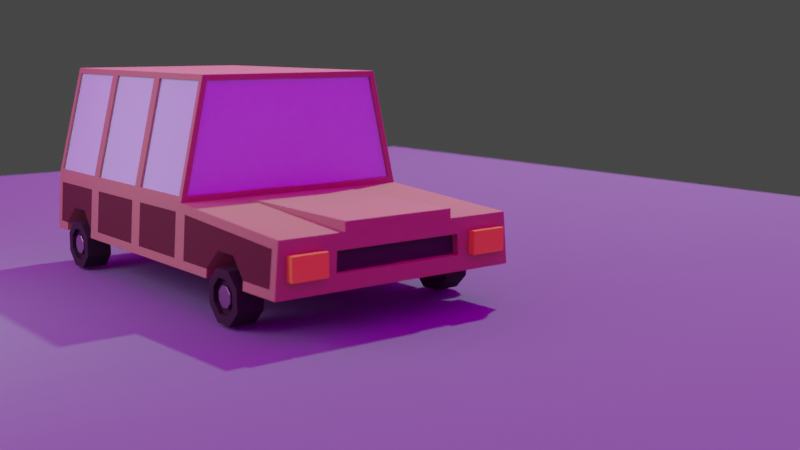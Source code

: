 # Source: car_stationwagon_chahin.blend  (saved by Blender 2.82.7; exported with 4.5.12 LTS)
import bpy
from mathutils import Matrix  # noqa: F401  (used for matrix-valued properties, if any)

bpy.ops.wm.read_factory_settings(use_empty=True)
scene = bpy.context.scene
scene.name = 'Scene'

# ---- collections
col_collection = bpy.data.collections.new('Collection'); scene.collection.children.link(col_collection)

# ---- images (referenced by path relative to the original .blend; pixels are not part of the script)
import os
ASSET_DIR = os.environ.get("B2B_ASSET_DIR", "")  # directory of the original .blend (textures are referenced by path, not embedded)
HERE = os.path.dirname(os.path.abspath(__file__))  # packed textures are extracted next to this script under _unpacked/

def load_image(name, relpath, width, height, colorspace="sRGB"):
    """Load a texture the original file referenced (path relative to the .blend, or extracted next to this script)."""
    p = next((c for c in (os.path.join(HERE, relpath), os.path.join(ASSET_DIR, relpath)) if relpath and os.path.exists(c)), "")
    if p:
        img = bpy.data.images.load(p, check_existing=True)
        img.name = name
    else:  # same state as the original file: an image datablock whose file is absent (Cycles renders it pink)
        img = bpy.data.images.new(name, width, height)
        img.source = "FILE"
        img.filepath = "//" + (relpath or name)
    img.colorspace_settings.name = colorspace
    return img
img_sunrise_exr = load_image('sunrise.exr', 'sunrise.exr', 1024, 1024, 'Linear Rec.709')

# ---- materials (node trees are filled in below, after node groups)
mat_material_003 = bpy.data.materials.new('Material.003')
mat_material_003.use_transparent_shadow = False
mat_material_003.diffuse_color = (0.4621, 0.7769, 0.7069, 1.0)
mat_material_002 = bpy.data.materials.new('Material.002')
mat_material_002.use_transparent_shadow = False
mat_material_004 = bpy.data.materials.new('Material.004')
mat_material_004.use_transparent_shadow = False
mat_yellow_lights = bpy.data.materials.new('yellow lights')
mat_yellow_lights.use_transparent_shadow = False
mat_material_005 = bpy.data.materials.new('Material.005')
mat_material_005.use_transparent_shadow = False
mat_material_001 = bpy.data.materials.new('Material.001')
mat_material_001.use_transparent_shadow = False
mat_material_001.diffuse_color = (0.7718, 0.4908, 0.2019, 1.0)
mat_material = bpy.data.materials.new('Material')
mat_material.use_transparent_shadow = False
mat_material_006 = bpy.data.materials.new('Material.006')
mat_material_006.use_transparent_shadow = False

# ---- node groups
ng_auto_smooth = bpy.data.node_groups.new('Auto Smooth', 'GeometryNodeTree')
_s = ng_auto_smooth.interface.new_socket(name='Geometry', in_out='OUTPUT', socket_type='NodeSocketGeometry')
_s = ng_auto_smooth.interface.new_socket(name='Geometry', in_out='INPUT', socket_type='NodeSocketGeometry')
_s = ng_auto_smooth.interface.new_socket(name='Angle', in_out='INPUT', socket_type='NodeSocketFloat')
_s.subtype = 'ANGLE'
_s.min_value = 0.0
_s.max_value = 3.142
ng_auto_smooth.is_modifier = True
_N = ng_auto_smooth.nodes; _L = ng_auto_smooth.links
n0 = _N.new('NodeGroupOutput'); n0.name = 'Group Output'; n0.location = (480, -100)
n1 = _N.new('NodeGroupInput'); n1.name = 'Group Input'; n1.location = (-420, -300)
n2 = _N.new('NodeGroupInput'); n2.name = 'Group Input.001'; n2.location = (-60, -100)
n3 = _N.new('GeometryNodeSetShadeSmooth'); n3.name = 'Set Shade Smooth'; n3.location = (120, -100)
n3.domain = 'EDGE'
n4 = _N.new('GeometryNodeSetShadeSmooth'); n4.name = 'Set Shade Smooth.001'; n4.location = (300, -100)
n5 = _N.new('GeometryNodeInputMeshEdgeAngle'); n5.name = 'Edge Angle'; n5.location = (-420, -220)
n6 = _N.new('GeometryNodeInputEdgeSmooth'); n6.name = 'Is Edge Smooth'; n6.location = (-60, -160)
n7 = _N.new('GeometryNodeInputShadeSmooth'); n7.name = 'Is Face Smooth'; n7.location = (-240, -340)
n8 = _N.new('FunctionNodeBooleanMath'); n8.name = 'Boolean Math'; n8.location = (-60, -220)
n9 = _N.new('FunctionNodeCompare'); n9.name = 'Compare'; n9.location = (-240, -180)
n9.operation = 'LESS_EQUAL'
_L.new(n5.outputs[0], n9.inputs[0])
_L.new(n4.outputs[0], n0.inputs[0])
_L.new(n1.outputs[1], n9.inputs[1])
_L.new(n9.outputs[0], n8.inputs[0])
_L.new(n7.outputs[0], n8.inputs[1])
_L.new(n2.outputs[0], n3.inputs[0])
_L.new(n6.outputs[0], n3.inputs[1])
_L.new(n3.outputs[0], n4.inputs[0])
_L.new(n8.outputs[0], n3.inputs[2])
n0.is_active_output = True

# ---- material node trees
mat_material_003.use_nodes = True; mat_material_003.node_tree.nodes.clear()
_N = mat_material_003.node_tree.nodes; _L = mat_material_003.node_tree.links
n0 = _N.new('ShaderNodeOutputMaterial'); n0.name = 'Material Output'; n0.location = (300, 300)
n1 = _N.new('ShaderNodeBsdfPrincipled'); n1.name = 'Principled BSDF'; n1.location = (10, 300)
n1.distribution = 'GGX'
n1.subsurface_method = 'BURLEY'
n1.inputs[0].default_value = (0.6481, 0.469, 0.2505, 1.0)
n1.inputs[1].default_value = 1.0
n1.inputs[2].default_value = 0.8617
n1.inputs[3].default_value = 1.45
n1.inputs[27].default_value = (0.0, 0.0, 0.0, 1.0)
n1.inputs[28].default_value = 1.0
_L.new(n1.outputs[0], n0.inputs[0])
n0.is_active_output = True
mat_material_002.use_nodes = True; mat_material_002.node_tree.nodes.clear()
_N = mat_material_002.node_tree.nodes; _L = mat_material_002.node_tree.links
n0 = _N.new('ShaderNodeOutputMaterial'); n0.name = 'Material Output'; n0.location = (300, 300)
n1 = _N.new('ShaderNodeBsdfPrincipled'); n1.name = 'Principled BSDF'; n1.location = (10, 300)
n1.distribution = 'GGX'
n1.subsurface_method = 'BURLEY'
n1.inputs[0].default_value = (0.4256, 0.7603, 0.8, 1.0)
n1.inputs[2].default_value = 0.4115
n1.inputs[3].default_value = 1.45
n1.inputs[27].default_value = (0.0, 0.0, 0.0, 1.0)
n1.inputs[28].default_value = 1.0
_L.new(n1.outputs[0], n0.inputs[0])
n0.is_active_output = True
mat_material_004.use_nodes = True; mat_material_004.node_tree.nodes.clear()
_N = mat_material_004.node_tree.nodes; _L = mat_material_004.node_tree.links
n0 = _N.new('ShaderNodeOutputMaterial'); n0.name = 'Material Output'; n0.location = (300, 300)
n1 = _N.new('ShaderNodeBsdfPrincipled'); n1.name = 'Principled BSDF'; n1.location = (10, 300)
n1.distribution = 'GGX'
n1.subsurface_method = 'BURLEY'
n1.inputs[0].default_value = (0.06597, 0.02279, 0.01253, 1.0)
n1.inputs[2].default_value = 0.8628
n1.inputs[3].default_value = 1.45
n1.inputs[27].default_value = (0.0, 0.0, 0.0, 1.0)
n1.inputs[28].default_value = 1.0
_L.new(n1.outputs[0], n0.inputs[0])
n0.is_active_output = True
mat_yellow_lights.use_nodes = True; mat_yellow_lights.node_tree.nodes.clear()
_N = mat_yellow_lights.node_tree.nodes; _L = mat_yellow_lights.node_tree.links
n0 = _N.new('ShaderNodeOutputMaterial'); n0.name = 'Material Output'; n0.location = (300, 300)
n1 = _N.new('ShaderNodeBsdfPrincipled'); n1.name = 'Principled BSDF'; n1.location = (10, 300)
n1.distribution = 'GGX'
n1.subsurface_method = 'BURLEY'
n1.inputs[0].default_value = (0.7991, 0.6336, 0.04618, 1.0)
n1.inputs[2].default_value = 0.8628
n1.inputs[3].default_value = 1.45
n1.inputs[27].default_value = (0.0, 0.0, 0.0, 1.0)
n1.inputs[28].default_value = 1.0
_L.new(n1.outputs[0], n0.inputs[0])
n0.is_active_output = True
mat_material_005.use_nodes = True; mat_material_005.node_tree.nodes.clear()
_N = mat_material_005.node_tree.nodes; _L = mat_material_005.node_tree.links
n0 = _N.new('ShaderNodeOutputMaterial'); n0.name = 'Material Output'; n0.location = (300, 300)
n1 = _N.new('ShaderNodeBsdfPrincipled'); n1.name = 'Principled BSDF'; n1.location = (10, 300)
n1.distribution = 'GGX'
n1.subsurface_method = 'BURLEY'
n1.inputs[0].default_value = (0.01987, 0.01987, 0.01987, 1.0)
n1.inputs[2].default_value = 0.7655
n1.inputs[3].default_value = 1.45
n1.inputs[27].default_value = (0.0, 0.0, 0.0, 1.0)
n1.inputs[28].default_value = 1.0
_L.new(n1.outputs[0], n0.inputs[0])
n0.is_active_output = True
mat_material_001.use_nodes = True; mat_material_001.node_tree.nodes.clear()
_N = mat_material_001.node_tree.nodes; _L = mat_material_001.node_tree.links
n0 = _N.new('ShaderNodeOutputMaterial'); n0.name = 'Material Output'; n0.location = (300, 300)
n1 = _N.new('ShaderNodeBsdfPrincipled'); n1.name = 'Principled BSDF'; n1.location = (10, 300)
n1.distribution = 'GGX'
n1.subsurface_method = 'BURLEY'
n1.inputs[0].default_value = (0.3314, 0.3314, 0.3314, 1.0)
n1.inputs[1].default_value = 1.0
n1.inputs[2].default_value = 0.3697
n1.inputs[3].default_value = 1.45
n1.inputs[27].default_value = (0.0, 0.0, 0.0, 1.0)
n1.inputs[28].default_value = 1.0
_L.new(n1.outputs[0], n0.inputs[0])
n0.is_active_output = True
mat_material.use_nodes = True; mat_material.node_tree.nodes.clear()
_N = mat_material.node_tree.nodes; _L = mat_material.node_tree.links
n0 = _N.new('ShaderNodeOutputMaterial'); n0.name = 'Material Output'; n0.location = (300, 300)
n1 = _N.new('ShaderNodeBsdfPrincipled'); n1.name = 'Principled BSDF'; n1.location = (10, 300)
n1.distribution = 'GGX'
n1.subsurface_method = 'BURLEY'
n1.inputs[0].default_value = (0.01491, 0.01491, 0.01491, 1.0)
n1.inputs[2].default_value = 0.8186
n1.inputs[3].default_value = 1.45
n1.inputs[27].default_value = (0.0, 0.0, 0.0, 1.0)
n1.inputs[28].default_value = 1.0
_L.new(n1.outputs[0], n0.inputs[0])
n0.is_active_output = True
mat_material_006.use_nodes = True; mat_material_006.node_tree.nodes.clear()
_N = mat_material_006.node_tree.nodes; _L = mat_material_006.node_tree.links
n0 = _N.new('ShaderNodeOutputMaterial'); n0.name = 'Material Output'; n0.location = (300, 300)
n1 = _N.new('ShaderNodeBsdfPrincipled'); n1.name = 'Principled BSDF'; n1.location = (10, 300)
n1.distribution = 'GGX'
n1.subsurface_method = 'BURLEY'
n1.inputs[0].default_value = (0.1559, 0.2004, 0.275, 1.0)
n1.inputs[2].default_value = 0.9159
n1.inputs[3].default_value = 1.45
n1.inputs[27].default_value = (0.0, 0.0, 0.0, 1.0)
n1.inputs[28].default_value = 1.0
_L.new(n1.outputs[0], n0.inputs[0])
n0.is_active_output = True

# ---- world
world_world = bpy.data.worlds.new('World'); scene.world = world_world
world_world.use_nodes = True; world_world.node_tree.nodes.clear()
_N = world_world.node_tree.nodes; _L = world_world.node_tree.links
n0 = _N.new('ShaderNodeMapping'); n0.name = 'Mapping'; n0.location = (-490, 390)
n0.width = 240
n1 = _N.new('ShaderNodeBackground'); n1.name = 'Background'; n1.location = (82, 414)
n2 = _N.new('ShaderNodeMixShader'); n2.name = 'Mix Shader'; n2.location = (305, 388)
n2.hide = True
n3 = _N.new('ShaderNodeOutputWorld'); n3.name = 'World Output'; n3.location = (517, 380)
n3.hide = True
n4 = _N.new('ShaderNodeTexCoord'); n4.name = 'Texture Coordinate'; n4.location = (-668, 281)
n4.hide = True
n5 = _N.new('ShaderNodeLightPath'); n5.name = 'Light Path'; n5.location = (84, 524)
n5.hide = True
n6 = _N.new('ShaderNodeBackground'); n6.name = 'Background.001'; n6.location = (81, 231)
n6.inputs[0].default_value = (0.05088, 0.05088, 0.05088, 1.0)
n7 = _N.new('ShaderNodeTexEnvironment'); n7.name = 'Environment Texture'; n7.location = (-212, 364)
n7.image = img_sunrise_exr
_L.new(n7.outputs[0], n1.inputs[0])
_L.new(n0.outputs[0], n7.inputs[0])
_L.new(n4.outputs[0], n0.inputs[0])
_L.new(n2.outputs[0], n3.inputs[0])
_L.new(n6.outputs[0], n2.inputs[2])
_L.new(n1.outputs[0], n2.inputs[1])
_L.new(n5.outputs[0], n2.inputs[0])
n3.is_active_output = True
world_world.color = (0.05088, 0.05088, 0.05088)
world_world.use_sun_shadow = False
world_world.sun_shadow_jitter_overblur = 0.0

# ---- cameras
cam_camera = bpy.data.cameras.new('Camera')
cam_camera.clip_end = 100.0
cam_camera.ortho_scale = 7.314
cam_camera.dof.use_dof = True

# ---- lights
light_area = bpy.data.lights.new('Area', 'AREA')
light_area.transmission_factor = 0.0
light_area.energy = 7.854
light_area.shadow_soft_size = 1.0
light_area.shadow_maximum_resolution = 0.006
light_area.use_absolute_resolution = True
light_area.size = 1.0
light_area.size_y = 1.0
light_light = bpy.data.lights.new('Light', 'POINT')
light_light.transmission_factor = 0.0
light_light.energy = 1000.0
light_light.shadow_soft_size = 0.1
light_light.shadow_maximum_resolution = 0.006
light_light.use_absolute_resolution = True

# ---- meshes
me_cube = bpy.data.meshes.new('Cube')
me_cube.from_pydata([(0.3042, 0.4214, -0.2288), (0.3042, 0.2264, -0.2288), (0.3042, 0.2835, -0.1717), (0.3042, 0.3643, -0.1717), (-0.3042, 0.4214, -0.2288), (-0.3042, 0.2264, -0.2288), (-0.3042, 0.2835, -0.1717), (-0.3042, 0.3643, -0.1717), (0.3042, -0.5593, -0.2288), (0.3042, -0.7543, -0.2288), (0.3042, -0.6972, -0.1717), (0.3042, -0.6164, -0.1717), (-0.3042, -0.5593, -0.2288), (-0.3042, -0.7543, -0.2288), (-0.3042, -0.6972, -0.1717), (-0.3042, -0.6164, -0.1717), (-0.2991, -0.3962, 0.2893), (0.2991, -0.3962, 0.2893), (-0.3933, -0.3962, -0.2552), (0.3933, -0.3962, -0.2552), (0.3933, 0.5, -0.2552), (-0.3933, 0.5, -0.2552), (0.2991, 0.4791, 0.2893), (-0.2991, 0.4791, 0.2893), (-0.3799, -0.3962, -0.06859), (0.3799, -0.3962, -0.06859), (0.3799, 0.5, -0.06859), (-0.3799, 0.5, -0.06859), (0.3933, -0.9129, -0.2552), (-0.3933, -0.9129, -0.2552), (-0.3799, -0.9129, -0.101), (0.3799, -0.9129, -0.101), (0.1784, -0.3962, -0.06859), (-0.1784, -0.3962, -0.06859), (0.1784, -0.9129, -0.101), (-0.1784, -0.9129, -0.101), (0.1784, -0.9129, -0.07293), (-0.1784, -0.9129, -0.07293), (-0.3799, -0.3962, -0.06859), (0.3799, -0.3962, -0.06859), (-0.1784, -0.3962, -0.06859), (0.1784, -0.3962, -0.06859), (0.3933, -0.1084, -0.2552), (-0.2991, -0.1151, 0.2893), (-0.3933, -0.1084, -0.2552), (0.2991, -0.1151, 0.2893), (0.3799, -0.1084, -0.06859), (-0.3799, -0.1084, -0.06859), (0.2991, 0.183, 0.2893), (0.3799, 0.1969, -0.06859), (-0.3799, 0.1969, -0.06859), (0.3933, 0.1969, -0.2552), (-0.2991, 0.183, 0.2893), (-0.3933, 0.1969, -0.2552), (-0.3759, -0.1265, -0.05127), (-0.3759, -0.3784, -0.05127), (-0.303, -0.3784, 0.2719), (-0.303, -0.1325, 0.2719), (-0.3576, -0.3962, -0.05084), (-0.1784, -0.3962, -0.05084), (0.1784, -0.3962, -0.05084), (0.3576, -0.3962, -0.05084), (0.2849, -0.3962, 0.2715), (-0.2849, -0.3962, 0.2715), (-0.3577, 0.499, -0.05087), (-0.2849, 0.4801, 0.2715), (0.2849, 0.4801, 0.2715), (0.3577, 0.499, -0.05087), (0.303, -0.1325, 0.2719), (0.303, -0.3784, 0.2719), (0.3759, -0.3784, -0.05127), (0.3759, -0.1265, -0.05127), (0.303, 0.1659, 0.2719), (0.303, -0.09702, 0.2719), (0.3759, -0.09094, -0.05127), (0.3759, 0.1785, -0.05127), (-0.3759, 0.1785, -0.05127), (-0.3759, -0.09094, -0.05127), (-0.303, -0.09702, 0.2719), (-0.303, 0.1659, 0.2719), (-0.3759, 0.4812, -0.05127), (-0.3759, 0.214, -0.05127), (-0.303, 0.2015, 0.2719), (-0.303, 0.4623, 0.2719), (0.303, 0.4623, 0.2719), (0.303, 0.2015, 0.2719), (0.3759, 0.214, -0.05127), (0.3759, 0.4812, -0.05127), (-0.1784, -0.3872, -0.05084), (-0.3576, -0.3872, -0.05084), (0.3576, -0.3872, -0.05084), (0.1784, -0.3872, -0.05084), (-0.3672, -0.3784, -0.05324), (-0.3672, -0.1265, -0.05324), (-0.2943, -0.1325, 0.27), (-0.2943, -0.3784, 0.27), (-0.2849, -0.3872, 0.2715), (0.2849, -0.3872, 0.2715), (-0.3577, 0.49, -0.05139), (-0.2849, 0.4712, 0.271), (0.3577, 0.49, -0.05139), (0.2849, 0.4712, 0.271), (0.2943, -0.3784, 0.27), (0.2943, -0.1325, 0.27), (0.3672, -0.1265, -0.05324), (0.3672, -0.3784, -0.05324), (0.2943, -0.09702, 0.27), (0.2943, 0.1659, 0.27), (0.3672, 0.1785, -0.05324), (0.3672, -0.09094, -0.05324), (-0.3672, -0.09094, -0.05324), (-0.3672, 0.1785, -0.05324), (-0.2943, 0.1659, 0.27), (-0.2943, -0.09702, 0.27), (-0.3672, 0.214, -0.05324), (-0.3672, 0.4812, -0.05324), (-0.2943, 0.4623, 0.27), (-0.2943, 0.2015, 0.27), (0.2943, 0.2015, 0.27), (0.2943, 0.4623, 0.27), (0.3672, 0.4812, -0.05324), (0.3672, 0.214, -0.05324), (0.3818, -0.1352, -0.09535), (0.3818, -0.3694, -0.09535), (0.3914, -0.3694, -0.2285), (0.3914, -0.1352, -0.2285), (-0.3645, 0.5, -0.2284), (-0.3549, 0.5, -0.09542), (0.3549, 0.5, -0.09542), (0.3645, 0.5, -0.2284), (-0.3914, -0.1352, -0.2285), (-0.3914, -0.3694, -0.2285), (-0.3818, -0.3694, -0.09535), (-0.3818, -0.1352, -0.09535), (-0.382, -0.423, -0.09707), (-0.3911, -0.423, -0.2285), (-0.3913, -0.8861, -0.2285), (-0.3819, -0.8861, -0.1261), (0.3911, -0.423, -0.2285), (0.382, -0.423, -0.09707), (0.3819, -0.8861, -0.1261), (0.3913, -0.8861, -0.2285), (-0.3914, 0.1701, -0.2285), (-0.3914, -0.08154, -0.2285), (-0.3818, -0.08154, -0.09535), (-0.3818, 0.1701, -0.09535), (0.3818, 0.1701, -0.09535), (0.3818, -0.08154, -0.09535), (0.3914, -0.08154, -0.2285), (0.3914, 0.1701, -0.2285), (0.3818, 0.4732, -0.09535), (0.3818, 0.2237, -0.09535), (0.3914, 0.2237, -0.2285), (0.3914, 0.4732, -0.2285), (-0.3914, 0.4732, -0.2285), (-0.3914, 0.2237, -0.2285), (-0.3818, 0.2237, -0.09535), (-0.3818, 0.4732, -0.09535), (-0.207, -0.9129, -0.2083), (0.207, -0.9129, -0.2083), (0.2038, -0.9129, -0.1479), (0.108, -0.9129, -0.1479), (-0.108, -0.9129, -0.1479), (-0.2038, -0.9129, -0.1479), (0.207, -0.8915, -0.2083), (-0.207, -0.8915, -0.2083), (-0.2038, -0.8915, -0.1479), (0.2038, -0.8915, -0.1479), (0.108, -0.8915, -0.1479), (-0.108, -0.8915, -0.1479), (-0.2448, -0.9129, -0.2098), (-0.3574, -0.9129, -0.2098), (-0.2448, -0.9129, -0.1413), (-0.3574, -0.9129, -0.1413), (-0.2448, -0.9361, -0.2098), (-0.3574, -0.9361, -0.2098), (-0.2448, -0.9361, -0.1413), (-0.3574, -0.9361, -0.1413), (0.3933, -0.5593, -0.2552), (0.3912, -0.5593, -0.2288), (0.3912, -0.5596, -0.2285), (0.3863, -0.6164, -0.1717), (0.386, -0.6972, -0.1717), (0.3042, -0.5593, -0.2552), (0.3042, -0.7543, -0.2552), (0.3913, -0.7543, -0.2288), (0.3912, -0.754, -0.2285), (0.3933, -0.7543, -0.2552), (-0.3042, -0.7543, -0.2552), (-0.3913, -0.7543, -0.2288), (-0.386, -0.6972, -0.1717), (-0.3042, -0.5593, -0.2552), (-0.3933, -0.5593, -0.2552), (-0.3912, -0.5593, -0.2288), (-0.3912, -0.5596, -0.2285), (-0.3863, -0.6164, -0.1717), (-0.3912, -0.754, -0.2285), (-0.3933, -0.7543, -0.2552), (0.3933, 0.4214, -0.2552), (0.3914, 0.4214, -0.2288), (0.3914, 0.4211, -0.2285), (0.3873, 0.3643, -0.1717), (0.3873, 0.2835, -0.1717), (0.3914, 0.2264, -0.2288), (0.3914, 0.2267, -0.2285), (0.3042, 0.2264, -0.2552), (0.3933, 0.2264, -0.2552), (0.3042, 0.4214, -0.2552), (-0.3042, 0.2264, -0.2552), (-0.3873, 0.2835, -0.1717), (-0.3933, 0.4214, -0.2552), (-0.3914, 0.4214, -0.2288), (-0.3042, 0.4214, -0.2552), (-0.3873, 0.3643, -0.1717), (-0.3914, 0.4211, -0.2285), (-0.3914, 0.2264, -0.2288), (-0.3914, 0.2267, -0.2285), (-0.3933, 0.2264, -0.2552), (0.3162, -0.5815, -0.2583), (0.3977, -0.6067, -0.2688), (0.3162, -0.5815, -0.3207), (0.3977, -0.6067, -0.3103), (0.3162, -0.6256, -0.3648), (0.3977, -0.6361, -0.3396), (0.3162, -0.688, -0.3648), (0.3977, -0.6776, -0.3396), (0.3162, -0.7321, -0.3207), (0.3977, -0.7069, -0.3103), (0.3162, -0.7321, -0.2583), (0.3977, -0.7069, -0.2688), (0.3162, -0.688, -0.2142), (0.3977, -0.6776, -0.2394), (0.3162, -0.6256, -0.2142), (0.3977, -0.6361, -0.2394), (0.3977, -0.5815, -0.3207), (0.3977, -0.5815, -0.2583), (0.3977, -0.6256, -0.3648), (0.3977, -0.688, -0.3648), (0.3977, -0.7321, -0.3207), (0.3977, -0.7321, -0.2583), (0.3977, -0.688, -0.2142), (0.3977, -0.6256, -0.2142), (0.3831, -0.6267, -0.302), (0.3831, -0.6267, -0.2771), (0.3831, -0.6444, -0.3196), (0.3831, -0.6693, -0.3196), (0.3831, -0.6869, -0.302), (0.3831, -0.6869, -0.2771), (0.3831, -0.6693, -0.2594), (0.3831, -0.6444, -0.2594), (0.3831, -0.6067, -0.3103), (0.3831, -0.6067, -0.2688), (0.3831, -0.6361, -0.3396), (0.3831, -0.6776, -0.3396), (0.3831, -0.7069, -0.3103), (0.3831, -0.7069, -0.2688), (0.3831, -0.6776, -0.2394), (0.3831, -0.6361, -0.2394), (0.3931, -0.6267, -0.302), (0.3931, -0.6267, -0.2771), (0.3931, -0.6444, -0.3196), (0.3931, -0.6693, -0.3196), (0.3931, -0.6869, -0.302), (0.3931, -0.6869, -0.2771), (0.3931, -0.6693, -0.2594), (0.3931, -0.6444, -0.2594), (-0.3162, -0.5815, -0.2583), (-0.3977, -0.6067, -0.2688), (-0.3162, -0.5815, -0.3207), (-0.3977, -0.6067, -0.3103), (-0.3162, -0.6256, -0.3648), (-0.3977, -0.6361, -0.3396), (-0.3162, -0.688, -0.3648), (-0.3977, -0.6776, -0.3396), (-0.3162, -0.7321, -0.3207), (-0.3977, -0.7069, -0.3103), (-0.3162, -0.7321, -0.2583), (-0.3977, -0.7069, -0.2688), (-0.3162, -0.688, -0.2142), (-0.3977, -0.6776, -0.2394), (-0.3162, -0.6256, -0.2142), (-0.3977, -0.6361, -0.2394), (-0.3977, -0.5815, -0.3207), (-0.3977, -0.5815, -0.2583), (-0.3977, -0.6256, -0.3648), (-0.3977, -0.688, -0.3648), (-0.3977, -0.7321, -0.3207), (-0.3977, -0.7321, -0.2583), (-0.3977, -0.688, -0.2142), (-0.3977, -0.6256, -0.2142), (-0.3831, -0.6267, -0.302), (-0.3831, -0.6267, -0.2771), (-0.3831, -0.6444, -0.3196), (-0.3831, -0.6693, -0.3196), (-0.3831, -0.6869, -0.302), (-0.3831, -0.6869, -0.2771), (-0.3831, -0.6693, -0.2594), (-0.3831, -0.6444, -0.2594), (-0.3831, -0.6067, -0.3103), (-0.3831, -0.6067, -0.2688), (-0.3831, -0.6361, -0.3396), (-0.3831, -0.6776, -0.3396), (-0.3831, -0.7069, -0.3103), (-0.3831, -0.7069, -0.2688), (-0.3831, -0.6776, -0.2394), (-0.3831, -0.6361, -0.2394), (-0.3931, -0.6267, -0.302), (-0.3931, -0.6267, -0.2771), (-0.3931, -0.6444, -0.3196), (-0.3931, -0.6693, -0.3196), (-0.3931, -0.6869, -0.302), (-0.3931, -0.6869, -0.2771), (-0.3931, -0.6693, -0.2594), (-0.3931, -0.6444, -0.2594), (0.3162, 0.3969, -0.2583), (0.3977, 0.3717, -0.2688), (0.3162, 0.3969, -0.3207), (0.3977, 0.3717, -0.3103), (0.3162, 0.3528, -0.3648), (0.3977, 0.3424, -0.3396), (0.3162, 0.2905, -0.3648), (0.3977, 0.3009, -0.3396), (0.3162, 0.2464, -0.3207), (0.3977, 0.2716, -0.3103), (0.3162, 0.2464, -0.2583), (0.3977, 0.2716, -0.2688), (0.3162, 0.2905, -0.2142), (0.3977, 0.3009, -0.2394), (0.3162, 0.3528, -0.2142), (0.3977, 0.3424, -0.2394), (0.3977, 0.3969, -0.3207), (0.3977, 0.3969, -0.2583), (0.3977, 0.3528, -0.3648), (0.3977, 0.2905, -0.3648), (0.3977, 0.2464, -0.3207), (0.3977, 0.2464, -0.2583), (0.3977, 0.2905, -0.2142), (0.3977, 0.3528, -0.2142), (0.3831, 0.3517, -0.302), (0.3831, 0.3517, -0.2771), (0.3831, 0.3341, -0.3196), (0.3831, 0.3092, -0.3196), (0.3831, 0.2916, -0.302), (0.3831, 0.2916, -0.2771), (0.3831, 0.3092, -0.2594), (0.3831, 0.3341, -0.2594), (0.3831, 0.3717, -0.3103), (0.3831, 0.3717, -0.2688), (0.3831, 0.3424, -0.3396), (0.3831, 0.3009, -0.3396), (0.3831, 0.2716, -0.3103), (0.3831, 0.2716, -0.2688), (0.3831, 0.3009, -0.2394), (0.3831, 0.3424, -0.2394), (0.3931, 0.3517, -0.302), (0.3931, 0.3517, -0.2771), (0.3931, 0.3341, -0.3196), (0.3931, 0.3092, -0.3196), (0.3931, 0.2916, -0.302), (0.3931, 0.2916, -0.2771), (0.3931, 0.3092, -0.2594), (0.3931, 0.3341, -0.2594), (-0.3162, 0.3969, -0.2583), (-0.3977, 0.3717, -0.2688), (-0.3162, 0.3969, -0.3207), (-0.3977, 0.3717, -0.3103), (-0.3162, 0.3528, -0.3648), (-0.3977, 0.3424, -0.3396), (-0.3162, 0.2905, -0.3648), (-0.3977, 0.3009, -0.3396), (-0.3162, 0.2464, -0.3207), (-0.3977, 0.2716, -0.3103), (-0.3162, 0.2464, -0.2583), (-0.3977, 0.2716, -0.2688), (-0.3162, 0.2905, -0.2142), (-0.3977, 0.3009, -0.2394), (-0.3162, 0.3528, -0.2142), (-0.3977, 0.3424, -0.2394), (-0.3977, 0.3969, -0.3207), (-0.3977, 0.3969, -0.2583), (-0.3977, 0.3528, -0.3648), (-0.3977, 0.2905, -0.3648), (-0.3977, 0.2464, -0.3207), (-0.3977, 0.2464, -0.2583), (-0.3977, 0.2905, -0.2142), (-0.3977, 0.3528, -0.2142), (-0.3831, 0.3517, -0.302), (-0.3831, 0.3517, -0.2771), (-0.3831, 0.3341, -0.3196), (-0.3831, 0.3092, -0.3196), (-0.3831, 0.2916, -0.302), (-0.3831, 0.2916, -0.2771), (-0.3831, 0.3092, -0.2594), (-0.3831, 0.3341, -0.2594), (-0.3831, 0.3717, -0.3103), (-0.3831, 0.3717, -0.2688), (-0.3831, 0.3424, -0.3396), (-0.3831, 0.3009, -0.3396), (-0.3831, 0.2716, -0.3103), (-0.3831, 0.2716, -0.2688), (-0.3831, 0.3009, -0.2394), (-0.3831, 0.3424, -0.2394), (-0.3931, 0.3517, -0.302), (-0.3931, 0.3517, -0.2771), (-0.3931, 0.3341, -0.3196), (-0.3931, 0.3092, -0.3196), (-0.3931, 0.2916, -0.302), (-0.3931, 0.2916, -0.2771), (-0.3931, 0.3092, -0.2594), (-0.3931, 0.3341, -0.2594)], [], [(0, 207, 198, 199), (1, 2, 202, 204, 203), (2, 3, 201, 202), (3, 0, 199, 200, 201), (0, 3, 2, 1, 205, 207), (4, 211, 210, 212), (5, 215, 216, 209, 6), (6, 209, 213, 7), (7, 213, 214, 211, 4), (4, 212, 208, 5, 6, 7), (8, 183, 178, 179), (9, 10, 182, 186, 185), (10, 11, 181, 182), (11, 8, 179, 180, 181), (8, 11, 10, 9, 184, 183), (12, 193, 192, 191), (13, 189, 196, 190, 14), (14, 190, 195, 15), (15, 195, 194, 193, 12), (12, 191, 188, 13, 14, 15), (42, 19, 18, 44), (43, 16, 17, 45), (55, 56, 95, 92), (82, 83, 116, 117), (122, 123, 124, 125), (59, 60, 91, 88), (126, 127, 128, 129), (68, 69, 102, 103), (33, 24, 30, 35), (130, 131, 132, 133), (162, 163, 166, 169), (134, 135, 194, 195, 190, 196, 136, 137), (18, 19, 178, 183, 184, 187, 28, 29, 197, 188, 191, 192), (138, 139, 140, 141, 186, 182, 181, 180), (25, 32, 34, 31), (35, 34, 36, 37), (33, 37, 36, 32), (33, 35, 37), (32, 36, 34), (142, 143, 144, 145), (57, 54, 93, 94), (146, 147, 148, 149), (81, 82, 117, 114), (52, 43, 45, 48), (51, 42, 44, 53), (20, 198, 207, 205, 206, 51, 53, 217, 208, 212, 210, 21), (23, 52, 48, 22), (60, 61, 90, 91), (150, 151, 152, 204, 202, 201, 200, 153), (54, 55, 92, 93), (154, 214, 213, 209, 216, 155, 156, 157), (47, 38, 55, 54), (38, 16, 56, 55), (16, 43, 57, 56), (43, 47, 54, 57), (38, 40, 59, 58), (40, 41, 60, 59), (41, 39, 61, 60), (39, 17, 62, 61), (17, 16, 63, 62), (16, 38, 58, 63), (27, 23, 65, 64), (23, 22, 66, 65), (22, 26, 67, 66), (26, 27, 64, 67), (45, 17, 69, 68), (17, 39, 70, 69), (39, 46, 71, 70), (46, 45, 68, 71), (48, 45, 73, 72), (45, 46, 74, 73), (46, 49, 75, 74), (49, 48, 72, 75), (50, 47, 77, 76), (47, 43, 78, 77), (43, 52, 79, 78), (52, 50, 76, 79), (27, 50, 81, 80), (50, 52, 82, 81), (52, 23, 83, 82), (23, 27, 80, 83), (22, 48, 85, 84), (48, 49, 86, 85), (49, 26, 87, 86), (26, 22, 84, 87), (93, 92, 95, 94), (89, 88, 91, 90, 97, 96), (98, 99, 101, 100), (103, 102, 105, 104), (107, 106, 109, 108), (111, 110, 113, 112), (115, 114, 117, 116), (119, 118, 121, 120), (71, 68, 103, 104), (56, 57, 94, 95), (69, 70, 105, 102), (58, 59, 88, 89), (76, 77, 110, 111), (70, 71, 104, 105), (79, 76, 111, 112), (77, 78, 113, 110), (84, 85, 118, 119), (64, 65, 99, 98), (78, 79, 112, 113), (87, 84, 119, 120), (67, 64, 98, 100), (63, 58, 89, 96), (85, 86, 121, 118), (65, 66, 101, 99), (61, 62, 97, 90), (72, 73, 106, 107), (86, 87, 120, 121), (66, 67, 100, 101), (62, 63, 96, 97), (75, 72, 107, 108), (73, 74, 109, 106), (80, 81, 114, 115), (74, 75, 108, 109), (83, 80, 115, 116), (46, 39, 123, 122), (39, 19, 124, 123), (19, 42, 125, 124), (42, 46, 122, 125), (21, 27, 127, 126), (27, 26, 128, 127), (26, 20, 129, 128), (20, 21, 126, 129), (44, 18, 131, 130), (18, 38, 132, 131), (38, 47, 133, 132), (47, 44, 130, 133), (24, 18, 135, 134), (18, 192, 193, 194, 135), (29, 30, 137, 136), (30, 24, 134, 137), (19, 25, 139, 138), (25, 31, 140, 139), (31, 28, 141, 140), (28, 187, 185, 186, 141), (53, 44, 143, 142), (44, 47, 144, 143), (47, 50, 145, 144), (50, 53, 142, 145), (49, 46, 147, 146), (46, 42, 148, 147), (42, 51, 149, 148), (51, 49, 146, 149), (26, 49, 151, 150), (49, 51, 152, 151), (51, 206, 203, 204, 152), (20, 26, 150, 153), (21, 210, 211, 214, 154), (53, 50, 156, 155), (50, 27, 157, 156), (27, 21, 154, 157), (29, 28, 159, 158), (28, 31, 160, 159), (31, 34, 161, 160), (34, 35, 162, 161), (35, 30, 163, 162), (30, 29, 158, 163), (165, 164, 167, 168, 169, 166), (160, 161, 168, 167), (163, 158, 165, 166), (161, 162, 169, 168), (159, 160, 167, 164), (158, 159, 164, 165), (171, 173, 172, 170), (175, 174, 176, 177), (170, 172, 176, 174), (172, 173, 177, 176), (173, 171, 175, 177), (171, 170, 174, 175), (180, 179, 178, 19, 138), (189, 13, 188, 197), (196, 189, 197, 29, 136), (184, 9, 185, 187), (216, 215, 217, 53, 155), (200, 199, 198, 20, 153), (215, 5, 208, 217), (205, 1, 203, 206), (218, 235, 234, 220), (220, 234, 236, 222), (222, 236, 237, 224), (224, 237, 238, 226), (226, 238, 239, 228), (228, 239, 240, 230), (229, 227, 254, 255), (230, 240, 241, 232), (232, 241, 235, 218), (218, 220, 222, 224, 226, 228, 230, 232), (219, 221, 234, 235), (221, 223, 236, 234), (223, 225, 237, 236), (225, 227, 238, 237), (227, 229, 239, 238), (229, 231, 240, 239), (231, 233, 241, 240), (233, 219, 235, 241), (249, 248, 264, 265), (225, 223, 252, 253), (221, 219, 251, 250), (219, 233, 257, 251), (231, 229, 255, 256), (227, 225, 253, 254), (223, 221, 250, 252), (233, 231, 256, 257), (243, 242, 250, 251), (242, 244, 252, 250), (244, 245, 253, 252), (245, 246, 254, 253), (246, 247, 255, 254), (247, 248, 256, 255), (248, 249, 257, 256), (249, 243, 251, 257), (258, 259, 265, 264, 263, 262, 261, 260), (247, 246, 262, 263), (245, 244, 260, 261), (242, 243, 259, 258), (243, 249, 265, 259), (248, 247, 263, 264), (246, 245, 261, 262), (244, 242, 258, 260), (266, 268, 282, 283), (268, 270, 284, 282), (270, 272, 285, 284), (272, 274, 286, 285), (274, 276, 287, 286), (276, 278, 288, 287), (277, 303, 302, 275), (278, 280, 289, 288), (280, 266, 283, 289), (266, 280, 278, 276, 274, 272, 270, 268), (267, 283, 282, 269), (269, 282, 284, 271), (271, 284, 285, 273), (273, 285, 286, 275), (275, 286, 287, 277), (277, 287, 288, 279), (279, 288, 289, 281), (281, 289, 283, 267), (297, 313, 312, 296), (273, 301, 300, 271), (269, 298, 299, 267), (267, 299, 305, 281), (279, 304, 303, 277), (275, 302, 301, 273), (271, 300, 298, 269), (281, 305, 304, 279), (291, 299, 298, 290), (290, 298, 300, 292), (292, 300, 301, 293), (293, 301, 302, 294), (294, 302, 303, 295), (295, 303, 304, 296), (296, 304, 305, 297), (297, 305, 299, 291), (306, 308, 309, 310, 311, 312, 313, 307), (295, 311, 310, 294), (293, 309, 308, 292), (290, 306, 307, 291), (291, 307, 313, 297), (296, 312, 311, 295), (294, 310, 309, 293), (292, 308, 306, 290), (314, 331, 330, 316), (316, 330, 332, 318), (318, 332, 333, 320), (320, 333, 334, 322), (322, 334, 335, 324), (324, 335, 336, 326), (325, 323, 350, 351), (326, 336, 337, 328), (328, 337, 331, 314), (314, 316, 318, 320, 322, 324, 326, 328), (315, 317, 330, 331), (317, 319, 332, 330), (319, 321, 333, 332), (321, 323, 334, 333), (323, 325, 335, 334), (325, 327, 336, 335), (327, 329, 337, 336), (329, 315, 331, 337), (345, 344, 360, 361), (321, 319, 348, 349), (317, 315, 347, 346), (315, 329, 353, 347), (327, 325, 351, 352), (323, 321, 349, 350), (319, 317, 346, 348), (329, 327, 352, 353), (339, 338, 346, 347), (338, 340, 348, 346), (340, 341, 349, 348), (341, 342, 350, 349), (342, 343, 351, 350), (343, 344, 352, 351), (344, 345, 353, 352), (345, 339, 347, 353), (354, 355, 361, 360, 359, 358, 357, 356), (343, 342, 358, 359), (341, 340, 356, 357), (338, 339, 355, 354), (339, 345, 361, 355), (344, 343, 359, 360), (342, 341, 357, 358), (340, 338, 354, 356), (362, 364, 378, 379), (364, 366, 380, 378), (366, 368, 381, 380), (368, 370, 382, 381), (370, 372, 383, 382), (372, 374, 384, 383), (373, 399, 398, 371), (374, 376, 385, 384), (376, 362, 379, 385), (362, 376, 374, 372, 370, 368, 366, 364), (363, 379, 378, 365), (365, 378, 380, 367), (367, 380, 381, 369), (369, 381, 382, 371), (371, 382, 383, 373), (373, 383, 384, 375), (375, 384, 385, 377), (377, 385, 379, 363), (393, 409, 408, 392), (369, 397, 396, 367), (365, 394, 395, 363), (363, 395, 401, 377), (375, 400, 399, 373), (371, 398, 397, 369), (367, 396, 394, 365), (377, 401, 400, 375), (387, 395, 394, 386), (386, 394, 396, 388), (388, 396, 397, 389), (389, 397, 398, 390), (390, 398, 399, 391), (391, 399, 400, 392), (392, 400, 401, 393), (393, 401, 395, 387), (402, 404, 405, 406, 407, 408, 409, 403), (391, 407, 406, 390), (389, 405, 404, 388), (386, 402, 403, 387), (387, 403, 409, 393), (392, 408, 407, 391), (390, 406, 405, 389), (388, 404, 402, 386)])
me_cube.polygons.foreach_set('use_smooth', [1, 1, 1, 1, 1, 1, 1, 1, 1, 1, 1, 1, 1, 1, 1, 1, 1, 1, 1, 1, 1, 1, 1, 1, 1, 1, 1, 1, 1, 1, 1, 1, 1, 1, 1, 1, 1, 1, 1, 1, 1, 1, 1, 1, 1, 1, 1, 1, 1, 1, 1, 1, 1, 1, 1, 1, 1, 1, 1, 1, 1, 1, 1, 1, 1, 1, 1, 1, 1, 1, 1, 1, 1, 1, 1, 1, 1, 1, 1, 1, 1, 1, 1, 1, 1, 1, 1, 1, 1, 1, 1, 1, 1, 1, 1, 1, 1, 1, 1, 1, 1, 1, 1, 1, 1, 1, 1, 1, 1, 1, 1, 1, 1, 1, 1, 1, 1, 1, 1, 1, 1, 1, 1, 1, 1, 1, 1, 1, 1, 1, 1, 1, 1, 1, 1, 1, 1, 1, 1, 1, 1, 1, 1, 1, 1, 1, 1, 1, 1, 1, 1, 1, 1, 1, 1, 1, 1, 1, 1, 1, 1, 1, 1, 1, 1, 1, 1, 1, 1, 1, 1, 1, 1, 1, 1, 1, 1, 1, 1, 1, 1, 0, 0, 0, 0, 0, 0, 0, 0, 0, 0, 0, 0, 0, 0, 0, 0, 0, 0, 0, 0, 0, 0, 0, 0, 0, 0, 0, 0, 0, 0, 0, 0, 0, 0, 0, 0, 0, 0, 0, 0, 0, 0, 0, 0, 0, 0, 0, 0, 0, 0, 0, 0, 0, 0, 0, 0, 0, 0, 0, 0, 0, 0, 0, 0, 0, 0, 0, 0, 0, 0, 0, 0, 0, 0, 0, 0, 0, 0, 0, 0, 0, 0, 0, 0, 0, 0, 0, 0, 0, 0, 0, 0, 0, 0, 0, 0, 0, 0, 0, 0, 0, 0, 0, 0, 0, 0, 0, 0, 0, 0, 0, 0, 0, 0, 0, 0, 0, 0, 0, 0, 0, 0, 0, 0, 0, 0, 0, 0, 0, 0, 0, 0, 0, 0, 0, 0, 0, 0, 0, 0, 0, 0, 0, 0, 0, 0, 0, 0, 0, 0, 0, 0, 0, 0, 0, 0, 0, 0, 0, 0, 0, 0, 0, 0, 0, 0, 0, 0])
me_cube.polygons.foreach_set('material_index', [0, 0, 0, 0, 0, 0, 0, 0, 0, 0, 0, 0, 0, 0, 0, 0, 0, 0, 0, 0, 0, 0, 0, 0, 2, 0, 2, 0, 0, 2, 0, 2, 0, 2, 0, 0, 0, 0, 0, 2, 0, 2, 0, 0, 0, 0, 0, 0, 2, 0, 2, 0, 0, 0, 0, 0, 0, 0, 0, 0, 0, 0, 0, 0, 0, 0, 0, 0, 0, 0, 0, 0, 0, 0, 0, 0, 0, 0, 0, 0, 0, 0, 0, 0, 0, 1, 1, 1, 1, 1, 1, 1, 1, 0, 0, 0, 0, 0, 0, 0, 0, 0, 0, 0, 0, 0, 0, 0, 0, 0, 0, 0, 0, 0, 0, 0, 0, 0, 0, 0, 0, 0, 0, 0, 0, 0, 0, 0, 0, 0, 0, 0, 0, 0, 0, 0, 0, 0, 0, 0, 0, 0, 0, 0, 0, 0, 0, 0, 0, 0, 0, 0, 0, 0, 0, 0, 0, 0, 0, 0, 0, 4, 0, 0, 0, 0, 0, 3, 3, 3, 3, 3, 3, 0, 0, 0, 0, 0, 0, 0, 0, 6, 6, 6, 6, 6, 6, 6, 6, 6, 6, 6, 6, 6, 6, 6, 6, 6, 6, 5, 6, 6, 6, 6, 6, 6, 6, 6, 6, 6, 6, 6, 6, 6, 6, 5, 5, 5, 5, 5, 5, 5, 5, 6, 6, 6, 6, 6, 6, 6, 6, 6, 6, 6, 6, 6, 6, 6, 6, 6, 6, 5, 6, 6, 6, 6, 6, 6, 6, 6, 6, 6, 6, 6, 6, 6, 6, 5, 5, 5, 5, 5, 5, 5, 5, 6, 6, 6, 6, 6, 6, 6, 6, 6, 6, 6, 6, 6, 6, 6, 6, 6, 6, 5, 6, 6, 6, 6, 6, 6, 6, 6, 6, 6, 6, 6, 6, 6, 6, 5, 5, 5, 5, 5, 5, 5, 5, 6, 6, 6, 6, 6, 6, 6, 6, 6, 6, 6, 6, 6, 6, 6, 6, 6, 6, 5, 6, 6, 6, 6, 6, 6, 6, 6, 6, 6, 6, 6, 6, 6, 6, 5, 5, 5, 5, 5, 5, 5, 5])
_uv = me_cube.uv_layers.new(name='UVMap')
_uv.uv.foreach_set('vector', [1.0, 0.5, 0.9591, 0.5, 0.9591, 0.9223, 1.0, 0.9133, 0.375, 0.5, 0.25, 0.5, 0.25, 0.8937, 0.3743, 0.9132, 0.375, 0.9133, 0.25, 0.5, 0.125, 0.5, 0.125, 0.8937, 0.25, 0.8937, 0.125, 0.5, 0.0, 0.5, 0.0, 0.9133, 0.0006903, 0.9132, 0.125, 0.8937, 0.75, 0.49, 0.5803, 0.4197, 0.51, 0.25, 0.5803, 0.08029, 0.6358, 0.05729, 0.8055, 0.467, 1.0, 0.5, 1.0, 0.9133, 0.9591, 0.9223, 0.9591, 0.5, 0.375, 0.5, 0.375, 0.9133, 0.3743, 0.9132, 0.25, 0.8937, 0.25, 0.5, 0.25, 0.5, 0.25, 0.8937, 0.125, 0.8937, 0.125, 0.5, 0.125, 0.5, 0.125, 0.8937, 0.0006903, 0.9132, 0.0, 0.9133, 0.0, 0.5, 0.75, 0.49, 0.8055, 0.467, 0.6358, 0.05729, 0.5803, 0.08029, 0.51, 0.25, 0.5803, 0.4197, 1.0, 0.5, 0.9591, 0.5, 0.9591, 0.9223, 1.0, 0.9123, 0.375, 0.5, 0.25, 0.5, 0.25, 0.8877, 0.3743, 0.9124, 0.375, 0.9125, 0.25, 0.5, 0.125, 0.5, 0.125, 0.8891, 0.25, 0.8877, 0.125, 0.5, 0.0, 0.5, 0.0, 0.9123, 0.0006554, 0.9122, 0.125, 0.8891, 0.75, 0.49, 0.5803, 0.4197, 0.51, 0.25, 0.5803, 0.08029, 0.6358, 0.05729, 0.8055, 0.467, 1.0, 0.5, 1.0, 0.9123, 0.9591, 0.9223, 0.9591, 0.5, 0.375, 0.5, 0.375, 0.9125, 0.3743, 0.9124, 0.25, 0.8877, 0.25, 0.5, 0.25, 0.5, 0.25, 0.8877, 0.125, 0.8891, 0.125, 0.5, 0.125, 0.5, 0.125, 0.8891, 0.0006555, 0.9122, 0.0, 0.9123, 0.0, 0.5, 0.75, 0.49, 0.8055, 0.467, 0.6358, 0.05729, 0.5803, 0.08029, 0.51, 0.25, 0.5803, 0.4197, 0.375, 0.4444, 0.375, 0.4444, 0.375, 0.3056, 0.375, 0.3056, 0.6143, 0.3056, 0.6143, 0.3056, 0.6143, 0.4444, 0.6143, 0.4444, 0.4768, 0.3056, 0.6073, 0.3056, 0.6073, 0.3056, 0.4768, 0.3056, 0.6073, 0.3056, 0.6073, 0.3056, 0.6073, 0.3056, 0.6073, 0.3056, 0.4562, 0.4444, 0.4562, 0.4444, 0.3886, 0.4444, 0.3886, 0.4444, 0.4769, 0.35, 0.4769, 0.4, 0.4769, 0.4, 0.4769, 0.35, 0.3886, 0.3104, 0.4561, 0.3105, 0.4561, 0.4395, 0.3886, 0.4396, 0.6073, 0.4444, 0.6073, 0.4444, 0.6073, 0.4444, 0.6073, 0.4444, 0.4698, 0.3519, 0.4698, 0.3056, 0.4698, 0.3056, 0.4698, 0.3519, 0.3886, 0.3056, 0.3886, 0.3056, 0.4562, 0.3056, 0.4562, 0.3056, 0.4409, 0.3477, 0.4409, 0.3152, 0.4409, 0.3152, 0.4409, 0.3477, 0.4559, 0.3056, 0.3888, 0.3056, 0.3895, 0.3056, 0.4209, 0.3056, 0.4223, 0.3056, 0.3905, 0.3056, 0.3911, 0.3056, 0.4536, 0.3056, 0.375, 0.3056, 0.375, 0.4444, 0.375, 0.4444, 0.375, 0.4287, 0.375, 0.4287, 0.375, 0.4444, 0.375, 0.4444, 0.375, 0.3056, 0.375, 0.3056, 0.375, 0.3213, 0.375, 0.3213, 0.375, 0.3056, 0.3888, 0.4444, 0.4559, 0.4444, 0.4536, 0.4444, 0.3911, 0.4444, 0.3905, 0.4444, 0.4223, 0.4444, 0.4209, 0.4444, 0.3895, 0.4444, 0.4698, 0.4444, 0.4698, 0.3981, 0.4698, 0.3981, 0.4698, 0.4444, 0.4698, 0.3519, 0.4698, 0.3981, 0.4698, 0.3981, 0.4698, 0.3519, 0.4698, 0.3519, 0.4698, 0.3519, 0.4698, 0.3981, 0.4698, 0.3981, 0.4698, 0.3519, 0.4698, 0.3519, 0.4698, 0.3519, 0.4698, 0.3981, 0.4698, 0.3981, 0.4698, 0.3981, 0.3886, 0.3056, 0.3886, 0.3056, 0.4562, 0.3056, 0.4562, 0.3056, 0.6073, 0.3056, 0.4768, 0.3056, 0.4768, 0.3056, 0.6073, 0.3056, 0.4562, 0.4444, 0.4562, 0.4444, 0.3886, 0.4444, 0.3886, 0.4444, 0.4768, 0.3056, 0.6073, 0.3056, 0.6073, 0.3056, 0.4768, 0.3056, 0.6143, 0.3056, 0.6143, 0.3056, 0.6143, 0.4444, 0.6143, 0.4444, 0.375, 0.4444, 0.375, 0.4444, 0.375, 0.3056, 0.375, 0.3056, 0.375, 0.4444, 0.375, 0.4444, 0.375, 0.4287, 0.375, 0.4287, 0.375, 0.4444, 0.375, 0.4444, 0.375, 0.3056, 0.375, 0.3056, 0.375, 0.3213, 0.375, 0.3213, 0.375, 0.3056, 0.375, 0.3056, 0.6143, 0.3056, 0.6143, 0.3056, 0.6143, 0.4444, 0.6143, 0.4444, 0.4769, 0.4, 0.4769, 0.4403, 0.4769, 0.4403, 0.4769, 0.4, 0.4562, 0.4444, 0.4562, 0.4444, 0.3886, 0.4444, 0.3886, 0.4444, 0.4174, 0.4444, 0.4174, 0.4444, 0.3886, 0.4444, 0.3886, 0.4444, 0.4768, 0.3056, 0.4768, 0.3056, 0.4768, 0.3056, 0.4768, 0.3056, 0.3886, 0.3056, 0.3886, 0.3056, 0.4174, 0.3056, 0.4174, 0.3056, 0.3886, 0.3056, 0.3886, 0.3056, 0.4562, 0.3056, 0.4562, 0.3056, 0.4698, 0.3056, 0.4698, 0.3056, 0.4768, 0.3056, 0.4768, 0.3056, 0.4698, 0.3056, 0.6143, 0.3056, 0.6073, 0.3056, 0.4768, 0.3056, 0.6143, 0.3056, 0.6143, 0.3056, 0.6073, 0.3056, 0.6073, 0.3056, 0.6143, 0.3056, 0.4698, 0.3056, 0.4768, 0.3056, 0.6073, 0.3056, 0.4698, 0.3056, 0.4698, 0.3519, 0.4769, 0.35, 0.4769, 0.3097, 0.4698, 0.3519, 0.4698, 0.3981, 0.4769, 0.4, 0.4769, 0.35, 0.4698, 0.3981, 0.4698, 0.4444, 0.4769, 0.4403, 0.4769, 0.4, 0.4698, 0.4444, 0.6143, 0.4444, 0.6072, 0.4404, 0.4769, 0.4403, 0.6143, 0.4444, 0.6143, 0.3056, 0.6072, 0.3096, 0.6072, 0.4404, 0.6143, 0.3056, 0.4698, 0.3056, 0.4769, 0.3097, 0.6072, 0.3096, 0.4698, 0.3056, 0.6143, 0.3056, 0.6072, 0.3095, 0.4769, 0.3091, 0.6143, 0.3056, 0.6143, 0.4444, 0.6072, 0.4405, 0.6072, 0.3095, 0.6143, 0.4444, 0.4698, 0.4444, 0.4769, 0.4409, 0.6072, 0.4405, 0.4698, 0.4444, 0.4698, 0.3056, 0.4769, 0.3091, 0.4769, 0.4409, 0.6143, 0.4444, 0.6143, 0.4444, 0.6073, 0.4444, 0.6073, 0.4444, 0.6143, 0.4444, 0.4698, 0.4444, 0.4768, 0.4444, 0.6073, 0.4444, 0.4698, 0.4444, 0.4698, 0.4444, 0.4768, 0.4444, 0.4768, 0.4444, 0.4698, 0.4444, 0.6143, 0.4444, 0.6073, 0.4444, 0.4768, 0.4444, 0.6143, 0.4444, 0.6143, 0.4444, 0.6073, 0.4444, 0.6073, 0.4444, 0.6143, 0.4444, 0.4698, 0.4444, 0.4768, 0.4444, 0.6073, 0.4444, 0.4698, 0.4444, 0.4698, 0.4444, 0.4768, 0.4444, 0.4768, 0.4444, 0.4698, 0.4444, 0.6143, 0.4444, 0.6073, 0.4444, 0.4768, 0.4444, 0.4698, 0.3056, 0.4698, 0.3056, 0.4768, 0.3056, 0.4768, 0.3056, 0.4698, 0.3056, 0.6143, 0.3056, 0.6073, 0.3056, 0.4768, 0.3056, 0.6143, 0.3056, 0.6143, 0.3056, 0.6073, 0.3056, 0.6073, 0.3056, 0.6143, 0.3056, 0.4698, 0.3056, 0.4768, 0.3056, 0.6073, 0.3056, 0.4698, 0.3056, 0.4698, 0.3056, 0.4768, 0.3056, 0.4768, 0.3056, 0.4698, 0.3056, 0.6143, 0.3056, 0.6073, 0.3056, 0.4768, 0.3056, 0.6143, 0.3056, 0.6143, 0.3056, 0.6073, 0.3056, 0.6073, 0.3056, 0.6143, 0.3056, 0.4698, 0.3056, 0.4768, 0.3056, 0.6073, 0.3056, 0.6143, 0.4444, 0.6143, 0.4444, 0.6073, 0.4444, 0.6073, 0.4444, 0.6143, 0.4444, 0.4698, 0.4444, 0.4768, 0.4444, 0.6073, 0.4444, 0.4698, 0.4444, 0.4698, 0.4444, 0.4768, 0.4444, 0.4768, 0.4444, 0.4698, 0.4444, 0.6143, 0.4444, 0.6073, 0.4444, 0.4768, 0.4444, 0.4768, 0.3056, 0.4768, 0.3056, 0.6073, 0.3056, 0.6073, 0.3056, 0.4769, 0.3097, 0.4769, 0.35, 0.4769, 0.4, 0.4769, 0.4403, 0.6072, 0.4404, 0.6072, 0.3096, 0.4769, 0.3091, 0.6072, 0.3095, 0.6072, 0.4405, 0.4769, 0.4409, 0.6073, 0.4444, 0.6073, 0.4444, 0.4768, 0.4444, 0.4768, 0.4444, 0.6073, 0.4444, 0.6073, 0.4444, 0.4768, 0.4444, 0.4768, 0.4444, 0.4768, 0.3056, 0.4768, 0.3056, 0.6073, 0.3056, 0.6073, 0.3056, 0.4768, 0.3056, 0.4768, 0.3056, 0.6073, 0.3056, 0.6073, 0.3056, 0.6073, 0.4444, 0.6073, 0.4444, 0.4768, 0.4444, 0.4768, 0.4444, 0.4768, 0.4444, 0.6073, 0.4444, 0.6073, 0.4444, 0.4768, 0.4444, 0.6073, 0.3056, 0.6073, 0.3056, 0.6073, 0.3056, 0.6073, 0.3056, 0.6073, 0.4444, 0.4768, 0.4444, 0.4768, 0.4444, 0.6073, 0.4444, 0.4769, 0.3097, 0.4769, 0.35, 0.4769, 0.35, 0.4769, 0.3097, 0.4768, 0.3056, 0.4768, 0.3056, 0.4768, 0.3056, 0.4768, 0.3056, 0.4768, 0.4444, 0.4768, 0.4444, 0.4768, 0.4444, 0.4768, 0.4444, 0.6073, 0.3056, 0.4768, 0.3056, 0.4768, 0.3056, 0.6073, 0.3056, 0.4768, 0.3056, 0.6073, 0.3056, 0.6073, 0.3056, 0.4768, 0.3056, 0.6073, 0.4444, 0.6073, 0.4444, 0.6073, 0.4444, 0.6073, 0.4444, 0.4769, 0.3091, 0.6072, 0.3095, 0.6072, 0.3095, 0.4769, 0.3091, 0.6073, 0.3056, 0.6073, 0.3056, 0.6073, 0.3056, 0.6073, 0.3056, 0.4768, 0.4444, 0.6073, 0.4444, 0.6073, 0.4444, 0.4768, 0.4444, 0.4769, 0.4409, 0.4769, 0.3091, 0.4769, 0.3091, 0.4769, 0.4409, 0.6072, 0.3096, 0.4769, 0.3097, 0.4769, 0.3097, 0.6072, 0.3096, 0.6073, 0.4444, 0.4768, 0.4444, 0.4768, 0.4444, 0.6073, 0.4444, 0.6072, 0.3095, 0.6072, 0.4405, 0.6072, 0.4405, 0.6072, 0.3095, 0.4769, 0.4403, 0.6072, 0.4404, 0.6072, 0.4404, 0.4769, 0.4403, 0.6073, 0.4444, 0.6073, 0.4444, 0.6073, 0.4444, 0.6073, 0.4444, 0.4768, 0.4444, 0.4768, 0.4444, 0.4768, 0.4444, 0.4768, 0.4444, 0.6072, 0.4405, 0.4769, 0.4409, 0.4769, 0.4409, 0.6072, 0.4405, 0.6072, 0.4404, 0.6072, 0.3096, 0.6072, 0.3096, 0.6072, 0.4404, 0.4768, 0.4444, 0.6073, 0.4444, 0.6073, 0.4444, 0.4768, 0.4444, 0.6073, 0.4444, 0.4768, 0.4444, 0.4768, 0.4444, 0.6073, 0.4444, 0.4768, 0.3056, 0.4768, 0.3056, 0.4768, 0.3056, 0.4768, 0.3056, 0.4768, 0.4444, 0.4768, 0.4444, 0.4768, 0.4444, 0.4768, 0.4444, 0.6073, 0.3056, 0.4768, 0.3056, 0.4768, 0.3056, 0.6073, 0.3056, 0.4698, 0.4444, 0.4698, 0.4444, 0.4562, 0.4444, 0.4562, 0.4444, 0.4698, 0.4444, 0.375, 0.4444, 0.3886, 0.4444, 0.4562, 0.4444, 0.375, 0.4444, 0.375, 0.4444, 0.3886, 0.4444, 0.3886, 0.4444, 0.375, 0.4444, 0.4698, 0.4444, 0.4562, 0.4444, 0.3886, 0.4444, 0.375, 0.3056, 0.4698, 0.3056, 0.4561, 0.3105, 0.3886, 0.3104, 0.4698, 0.3056, 0.4698, 0.4444, 0.4561, 0.4395, 0.4561, 0.3105, 0.4698, 0.4444, 0.375, 0.4444, 0.3886, 0.4396, 0.4561, 0.4395, 0.375, 0.4444, 0.375, 0.3056, 0.3886, 0.3104, 0.3886, 0.4396, 0.375, 0.3056, 0.375, 0.3056, 0.3886, 0.3056, 0.3886, 0.3056, 0.375, 0.3056, 0.4698, 0.3056, 0.4562, 0.3056, 0.3886, 0.3056, 0.4698, 0.3056, 0.4698, 0.3056, 0.4562, 0.3056, 0.4562, 0.3056, 0.4698, 0.3056, 0.375, 0.3056, 0.3886, 0.3056, 0.4562, 0.3056, 0.4698, 0.3056, 0.375, 0.3056, 0.3888, 0.3056, 0.4559, 0.3056, 0.375, 0.3056, 0.375, 0.3056, 0.3893, 0.3056, 0.3895, 0.3056, 0.3888, 0.3056, 0.375, 0.3056, 0.4698, 0.3056, 0.4536, 0.3056, 0.3911, 0.3056, 0.4698, 0.3056, 0.4698, 0.3056, 0.4559, 0.3056, 0.4536, 0.3056, 0.375, 0.4444, 0.4698, 0.4444, 0.4559, 0.4444, 0.3888, 0.4444, 0.4698, 0.4444, 0.4698, 0.4444, 0.4536, 0.4444, 0.4559, 0.4444, 0.4698, 0.4444, 0.375, 0.4444, 0.3911, 0.4444, 0.4536, 0.4444, 0.375, 0.4444, 0.375, 0.4444, 0.3903, 0.4444, 0.3905, 0.4444, 0.3911, 0.4444, 0.375, 0.3056, 0.375, 0.3056, 0.3886, 0.3056, 0.3886, 0.3056, 0.375, 0.3056, 0.4698, 0.3056, 0.4562, 0.3056, 0.3886, 0.3056, 0.4698, 0.3056, 0.4698, 0.3056, 0.4562, 0.3056, 0.4562, 0.3056, 0.4698, 0.3056, 0.375, 0.3056, 0.3886, 0.3056, 0.4562, 0.3056, 0.4698, 0.4444, 0.4698, 0.4444, 0.4562, 0.4444, 0.4562, 0.4444, 0.4698, 0.4444, 0.375, 0.4444, 0.3886, 0.4444, 0.4562, 0.4444, 0.375, 0.4444, 0.375, 0.4444, 0.3886, 0.4444, 0.3886, 0.4444, 0.375, 0.4444, 0.4698, 0.4444, 0.4562, 0.4444, 0.3886, 0.4444, 0.4698, 0.4444, 0.4698, 0.4444, 0.4562, 0.4444, 0.4562, 0.4444, 0.4698, 0.4444, 0.375, 0.4444, 0.3886, 0.4444, 0.4562, 0.4444, 0.375, 0.4444, 0.375, 0.4444, 0.3884, 0.4444, 0.3886, 0.4444, 0.3886, 0.4444, 0.375, 0.4444, 0.4698, 0.4444, 0.4562, 0.4444, 0.3886, 0.4444, 0.375, 0.3056, 0.375, 0.3056, 0.3884, 0.3056, 0.3886, 0.3056, 0.3886, 0.3056, 0.375, 0.3056, 0.4698, 0.3056, 0.4562, 0.3056, 0.3886, 0.3056, 0.4698, 0.3056, 0.4698, 0.3056, 0.4562, 0.3056, 0.4562, 0.3056, 0.4698, 0.3056, 0.375, 0.3056, 0.3886, 0.3056, 0.4562, 0.3056, 0.375, 0.3056, 0.375, 0.4444, 0.4038, 0.4355, 0.4038, 0.3145, 0.375, 0.4444, 0.4698, 0.4444, 0.4409, 0.4348, 0.4038, 0.4355, 0.4698, 0.4444, 0.4698, 0.3981, 0.4409, 0.4023, 0.4409, 0.4348, 0.4698, 0.3981, 0.4698, 0.3519, 0.4409, 0.3477, 0.4409, 0.4023, 0.4698, 0.3519, 0.4698, 0.3056, 0.4409, 0.3152, 0.4409, 0.3477, 0.4698, 0.3056, 0.375, 0.3056, 0.4038, 0.3145, 0.4409, 0.3152, 0.4038, 0.3145, 0.4038, 0.4355, 0.4409, 0.4348, 0.4409, 0.4023, 0.4409, 0.3477, 0.4409, 0.3152, 0.4409, 0.4348, 0.4409, 0.4023, 0.4409, 0.4023, 0.4409, 0.4348, 0.4409, 0.3152, 0.4038, 0.3145, 0.4038, 0.3145, 0.4409, 0.3152, 0.4409, 0.4023, 0.4409, 0.3477, 0.4409, 0.3477, 0.4409, 0.4023, 0.4038, 0.4355, 0.4409, 0.4348, 0.4409, 0.4348, 0.4038, 0.4355, 0.4038, 0.3145, 0.4038, 0.4355, 0.4038, 0.4355, 0.4038, 0.3145, 0.4698, 0.3519, 0.4698, 0.3519, 0.4698, 0.3981, 0.4698, 0.3981, 0.4698, 0.3519, 0.4698, 0.3981, 0.4698, 0.3981, 0.4698, 0.3519, 0.4698, 0.3981, 0.4698, 0.3981, 0.4698, 0.3981, 0.4698, 0.3981, 0.4698, 0.3981, 0.4698, 0.3519, 0.4698, 0.3519, 0.4698, 0.3981, 0.4698, 0.3519, 0.4698, 0.3519, 0.4698, 0.3519, 0.4698, 0.3519, 0.4698, 0.3519, 0.4698, 0.3981, 0.4698, 0.3981, 0.4698, 0.3519, 0.3895, 0.4444, 0.3893, 0.4444, 0.375, 0.4444, 0.375, 0.4444, 0.3888, 0.4444, 0.375, 0.9125, 0.375, 0.5, 0.4159, 0.5, 0.4159, 0.9223, 0.3905, 0.3056, 0.3903, 0.3056, 0.375, 0.3056, 0.375, 0.3056, 0.3911, 0.3056, 0.4159, 0.5, 0.375, 0.5, 0.375, 0.9125, 0.4159, 0.9223, 0.3886, 0.3056, 0.3884, 0.3056, 0.375, 0.3056, 0.375, 0.3056, 0.3886, 0.3056, 0.3886, 0.4444, 0.3884, 0.4444, 0.375, 0.4444, 0.375, 0.4444, 0.3886, 0.4444, 0.375, 0.9133, 0.375, 0.5, 0.4159, 0.5, 0.4159, 0.9223, 0.4159, 0.5, 0.375, 0.5, 0.375, 0.9133, 0.4159, 0.9223, 1.0, 0.5, 1.0, 1.0, 0.875, 1.0, 0.875, 0.5, 0.875, 0.5, 0.875, 1.0, 0.75, 1.0, 0.75, 0.5, 0.75, 0.5, 0.75, 1.0, 0.625, 1.0, 0.625, 0.5, 0.625, 0.5, 0.625, 1.0, 0.5, 1.0, 0.5, 0.5, 0.5, 0.5, 0.5, 1.0, 0.375, 1.0, 0.375, 0.5, 0.375, 0.5, 0.375, 1.0, 0.25, 1.0, 0.25, 0.5, 0.1371, 0.1371, 0.25, 0.09031, 0.25, 0.09031, 0.1371, 0.1371, 0.25, 0.5, 0.25, 1.0, 0.125, 1.0, 0.125, 0.5, 0.125, 0.5, 0.125, 1.0, 0.0, 1.0, 0.0, 0.5, 0.75, 0.49, 0.9197, 0.4197, 0.99, 0.25, 0.9197, 0.08029, 0.75, 0.01, 0.5803, 0.08029, 0.51, 0.25, 0.5803, 0.4197, 0.25, 0.4097, 0.3629, 0.3629, 0.4197, 0.4197, 0.25, 0.49, 0.3629, 0.3629, 0.4097, 0.25, 0.49, 0.25, 0.4197, 0.4197, 0.4097, 0.25, 0.3629, 0.1371, 0.4197, 0.08029, 0.49, 0.25, 0.3629, 0.1371, 0.25, 0.09031, 0.25, 0.01, 0.4197, 0.08029, 0.25, 0.09031, 0.1371, 0.1371, 0.08029, 0.08029, 0.25, 0.01, 0.1371, 0.1371, 0.09031, 0.25, 0.01, 0.25, 0.08029, 0.08029, 0.09031, 0.25, 0.1371, 0.3629, 0.08029, 0.4197, 0.01, 0.25, 0.1371, 0.3629, 0.25, 0.4097, 0.25, 0.49, 0.08029, 0.4197, 0.1822, 0.3178, 0.1541, 0.25, 0.1541, 0.25, 0.1822, 0.3178, 0.3629, 0.1371, 0.4097, 0.25, 0.4097, 0.25, 0.3629, 0.1371, 0.3629, 0.3629, 0.25, 0.4097, 0.25, 0.4097, 0.3629, 0.3629, 0.25, 0.4097, 0.1371, 0.3629, 0.1371, 0.3629, 0.25, 0.4097, 0.09031, 0.25, 0.1371, 0.1371, 0.1371, 0.1371, 0.09031, 0.25, 0.25, 0.09031, 0.3629, 0.1371, 0.3629, 0.1371, 0.25, 0.09031, 0.4097, 0.25, 0.3629, 0.3629, 0.3629, 0.3629, 0.4097, 0.25, 0.1371, 0.3629, 0.09031, 0.25, 0.09031, 0.25, 0.1371, 0.3629, 0.25, 0.3459, 0.3178, 0.3178, 0.3629, 0.3629, 0.25, 0.4097, 0.3178, 0.3178, 0.3459, 0.25, 0.4097, 0.25, 0.3629, 0.3629, 0.3459, 0.25, 0.3178, 0.1822, 0.3629, 0.1371, 0.4097, 0.25, 0.3178, 0.1822, 0.25, 0.1541, 0.25, 0.09031, 0.3629, 0.1371, 0.25, 0.1541, 0.1822, 0.1822, 0.1371, 0.1371, 0.25, 0.09031, 0.1822, 0.1822, 0.1541, 0.25, 0.09031, 0.25, 0.1371, 0.1371, 0.1541, 0.25, 0.1822, 0.3178, 0.1371, 0.3629, 0.09031, 0.25, 0.1822, 0.3178, 0.25, 0.3459, 0.25, 0.4097, 0.1371, 0.3629, 0.3178, 0.3178, 0.25, 0.3459, 0.1822, 0.3178, 0.1541, 0.25, 0.1822, 0.1822, 0.25, 0.1541, 0.3178, 0.1822, 0.3459, 0.25, 0.1822, 0.1822, 0.25, 0.1541, 0.25, 0.1541, 0.1822, 0.1822, 0.3178, 0.1822, 0.3459, 0.25, 0.3459, 0.25, 0.3178, 0.1822, 0.3178, 0.3178, 0.25, 0.3459, 0.25, 0.3459, 0.3178, 0.3178, 0.25, 0.3459, 0.1822, 0.3178, 0.1822, 0.3178, 0.25, 0.3459, 0.1541, 0.25, 0.1822, 0.1822, 0.1822, 0.1822, 0.1541, 0.25, 0.25, 0.1541, 0.3178, 0.1822, 0.3178, 0.1822, 0.25, 0.1541, 0.3459, 0.25, 0.3178, 0.3178, 0.3178, 0.3178, 0.3459, 0.25, 1.0, 0.5, 0.875, 0.5, 0.875, 1.0, 1.0, 1.0, 0.875, 0.5, 0.75, 0.5, 0.75, 1.0, 0.875, 1.0, 0.75, 0.5, 0.625, 0.5, 0.625, 1.0, 0.75, 1.0, 0.625, 0.5, 0.5, 0.5, 0.5, 1.0, 0.625, 1.0, 0.5, 0.5, 0.375, 0.5, 0.375, 1.0, 0.5, 1.0, 0.375, 0.5, 0.25, 0.5, 0.25, 1.0, 0.375, 1.0, 0.1371, 0.1371, 0.1371, 0.1371, 0.25, 0.09031, 0.25, 0.09031, 0.25, 0.5, 0.125, 0.5, 0.125, 1.0, 0.25, 1.0, 0.125, 0.5, 0.0, 0.5, 0.0, 1.0, 0.125, 1.0, 0.75, 0.49, 0.5803, 0.4197, 0.51, 0.25, 0.5803, 0.08029, 0.75, 0.01, 0.9197, 0.08029, 0.99, 0.25, 0.9197, 0.4197, 0.25, 0.4097, 0.25, 0.49, 0.4197, 0.4197, 0.3629, 0.3629, 0.3629, 0.3629, 0.4197, 0.4197, 0.49, 0.25, 0.4097, 0.25, 0.4097, 0.25, 0.49, 0.25, 0.4197, 0.08029, 0.3629, 0.1371, 0.3629, 0.1371, 0.4197, 0.08029, 0.25, 0.01, 0.25, 0.09031, 0.25, 0.09031, 0.25, 0.01, 0.08029, 0.08029, 0.1371, 0.1371, 0.1371, 0.1371, 0.08029, 0.08029, 0.01, 0.25, 0.09031, 0.25, 0.09031, 0.25, 0.01, 0.25, 0.08029, 0.4197, 0.1371, 0.3629, 0.1371, 0.3629, 0.08029, 0.4197, 0.25, 0.49, 0.25, 0.4097, 0.1822, 0.3178, 0.1822, 0.3178, 0.1541, 0.25, 0.1541, 0.25, 0.3629, 0.1371, 0.3629, 0.1371, 0.4097, 0.25, 0.4097, 0.25, 0.3629, 0.3629, 0.3629, 0.3629, 0.25, 0.4097, 0.25, 0.4097, 0.25, 0.4097, 0.25, 0.4097, 0.1371, 0.3629, 0.1371, 0.3629, 0.09031, 0.25, 0.09031, 0.25, 0.1371, 0.1371, 0.1371, 0.1371, 0.25, 0.09031, 0.25, 0.09031, 0.3629, 0.1371, 0.3629, 0.1371, 0.4097, 0.25, 0.4097, 0.25, 0.3629, 0.3629, 0.3629, 0.3629, 0.1371, 0.3629, 0.1371, 0.3629, 0.09031, 0.25, 0.09031, 0.25, 0.25, 0.3459, 0.25, 0.4097, 0.3629, 0.3629, 0.3178, 0.3178, 0.3178, 0.3178, 0.3629, 0.3629, 0.4097, 0.25, 0.3459, 0.25, 0.3459, 0.25, 0.4097, 0.25, 0.3629, 0.1371, 0.3178, 0.1822, 0.3178, 0.1822, 0.3629, 0.1371, 0.25, 0.09031, 0.25, 0.1541, 0.25, 0.1541, 0.25, 0.09031, 0.1371, 0.1371, 0.1822, 0.1822, 0.1822, 0.1822, 0.1371, 0.1371, 0.09031, 0.25, 0.1541, 0.25, 0.1541, 0.25, 0.09031, 0.25, 0.1371, 0.3629, 0.1822, 0.3178, 0.1822, 0.3178, 0.1371, 0.3629, 0.25, 0.4097, 0.25, 0.3459, 0.3178, 0.3178, 0.3459, 0.25, 0.3178, 0.1822, 0.25, 0.1541, 0.1822, 0.1822, 0.1541, 0.25, 0.1822, 0.3178, 0.25, 0.3459, 0.1822, 0.1822, 0.1822, 0.1822, 0.25, 0.1541, 0.25, 0.1541, 0.3178, 0.1822, 0.3178, 0.1822, 0.3459, 0.25, 0.3459, 0.25, 0.3178, 0.3178, 0.3178, 0.3178, 0.25, 0.3459, 0.25, 0.3459, 0.25, 0.3459, 0.25, 0.3459, 0.1822, 0.3178, 0.1822, 0.3178, 0.1541, 0.25, 0.1541, 0.25, 0.1822, 0.1822, 0.1822, 0.1822, 0.25, 0.1541, 0.25, 0.1541, 0.3178, 0.1822, 0.3178, 0.1822, 0.3459, 0.25, 0.3459, 0.25, 0.3178, 0.3178, 0.3178, 0.3178, 1.0, 0.5, 1.0, 1.0, 0.875, 1.0, 0.875, 0.5, 0.875, 0.5, 0.875, 1.0, 0.75, 1.0, 0.75, 0.5, 0.75, 0.5, 0.75, 1.0, 0.625, 1.0, 0.625, 0.5, 0.625, 0.5, 0.625, 1.0, 0.5, 1.0, 0.5, 0.5, 0.5, 0.5, 0.5, 1.0, 0.375, 1.0, 0.375, 0.5, 0.375, 0.5, 0.375, 1.0, 0.25, 1.0, 0.25, 0.5, 0.1371, 0.1371, 0.25, 0.09031, 0.25, 0.09031, 0.1371, 0.1371, 0.25, 0.5, 0.25, 1.0, 0.125, 1.0, 0.125, 0.5, 0.125, 0.5, 0.125, 1.0, 0.0, 1.0, 0.0, 0.5, 0.75, 0.49, 0.9197, 0.4197, 0.99, 0.25, 0.9197, 0.08029, 0.75, 0.01, 0.5803, 0.08029, 0.51, 0.25, 0.5803, 0.4197, 0.25, 0.4097, 0.3629, 0.3629, 0.4197, 0.4197, 0.25, 0.49, 0.3629, 0.3629, 0.4097, 0.25, 0.49, 0.25, 0.4197, 0.4197, 0.4097, 0.25, 0.3629, 0.1371, 0.4197, 0.08029, 0.49, 0.25, 0.3629, 0.1371, 0.25, 0.09031, 0.25, 0.01, 0.4197, 0.08029, 0.25, 0.09031, 0.1371, 0.1371, 0.08029, 0.08029, 0.25, 0.01, 0.1371, 0.1371, 0.09031, 0.25, 0.01, 0.25, 0.08029, 0.08029, 0.09031, 0.25, 0.1371, 0.3629, 0.08029, 0.4197, 0.01, 0.25, 0.1371, 0.3629, 0.25, 0.4097, 0.25, 0.49, 0.08029, 0.4197, 0.1822, 0.3178, 0.1541, 0.25, 0.1541, 0.25, 0.1822, 0.3178, 0.3629, 0.1371, 0.4097, 0.25, 0.4097, 0.25, 0.3629, 0.1371, 0.3629, 0.3629, 0.25, 0.4097, 0.25, 0.4097, 0.3629, 0.3629, 0.25, 0.4097, 0.1371, 0.3629, 0.1371, 0.3629, 0.25, 0.4097, 0.09031, 0.25, 0.1371, 0.1371, 0.1371, 0.1371, 0.09031, 0.25, 0.25, 0.09031, 0.3629, 0.1371, 0.3629, 0.1371, 0.25, 0.09031, 0.4097, 0.25, 0.3629, 0.3629, 0.3629, 0.3629, 0.4097, 0.25, 0.1371, 0.3629, 0.09031, 0.25, 0.09031, 0.25, 0.1371, 0.3629, 0.25, 0.3459, 0.3178, 0.3178, 0.3629, 0.3629, 0.25, 0.4097, 0.3178, 0.3178, 0.3459, 0.25, 0.4097, 0.25, 0.3629, 0.3629, 0.3459, 0.25, 0.3178, 0.1822, 0.3629, 0.1371, 0.4097, 0.25, 0.3178, 0.1822, 0.25, 0.1541, 0.25, 0.09031, 0.3629, 0.1371, 0.25, 0.1541, 0.1822, 0.1822, 0.1371, 0.1371, 0.25, 0.09031, 0.1822, 0.1822, 0.1541, 0.25, 0.09031, 0.25, 0.1371, 0.1371, 0.1541, 0.25, 0.1822, 0.3178, 0.1371, 0.3629, 0.09031, 0.25, 0.1822, 0.3178, 0.25, 0.3459, 0.25, 0.4097, 0.1371, 0.3629, 0.3178, 0.3178, 0.25, 0.3459, 0.1822, 0.3178, 0.1541, 0.25, 0.1822, 0.1822, 0.25, 0.1541, 0.3178, 0.1822, 0.3459, 0.25, 0.1822, 0.1822, 0.25, 0.1541, 0.25, 0.1541, 0.1822, 0.1822, 0.3178, 0.1822, 0.3459, 0.25, 0.3459, 0.25, 0.3178, 0.1822, 0.3178, 0.3178, 0.25, 0.3459, 0.25, 0.3459, 0.3178, 0.3178, 0.25, 0.3459, 0.1822, 0.3178, 0.1822, 0.3178, 0.25, 0.3459, 0.1541, 0.25, 0.1822, 0.1822, 0.1822, 0.1822, 0.1541, 0.25, 0.25, 0.1541, 0.3178, 0.1822, 0.3178, 0.1822, 0.25, 0.1541, 0.3459, 0.25, 0.3178, 0.3178, 0.3178, 0.3178, 0.3459, 0.25, 1.0, 0.5, 0.875, 0.5, 0.875, 1.0, 1.0, 1.0, 0.875, 0.5, 0.75, 0.5, 0.75, 1.0, 0.875, 1.0, 0.75, 0.5, 0.625, 0.5, 0.625, 1.0, 0.75, 1.0, 0.625, 0.5, 0.5, 0.5, 0.5, 1.0, 0.625, 1.0, 0.5, 0.5, 0.375, 0.5, 0.375, 1.0, 0.5, 1.0, 0.375, 0.5, 0.25, 0.5, 0.25, 1.0, 0.375, 1.0, 0.1371, 0.1371, 0.1371, 0.1371, 0.25, 0.09031, 0.25, 0.09031, 0.25, 0.5, 0.125, 0.5, 0.125, 1.0, 0.25, 1.0, 0.125, 0.5, 0.0, 0.5, 0.0, 1.0, 0.125, 1.0, 0.75, 0.49, 0.5803, 0.4197, 0.51, 0.25, 0.5803, 0.08029, 0.75, 0.01, 0.9197, 0.08029, 0.99, 0.25, 0.9197, 0.4197, 0.25, 0.4097, 0.25, 0.49, 0.4197, 0.4197, 0.3629, 0.3629, 0.3629, 0.3629, 0.4197, 0.4197, 0.49, 0.25, 0.4097, 0.25, 0.4097, 0.25, 0.49, 0.25, 0.4197, 0.08029, 0.3629, 0.1371, 0.3629, 0.1371, 0.4197, 0.08029, 0.25, 0.01, 0.25, 0.09031, 0.25, 0.09031, 0.25, 0.01, 0.08029, 0.08029, 0.1371, 0.1371, 0.1371, 0.1371, 0.08029, 0.08029, 0.01, 0.25, 0.09031, 0.25, 0.09031, 0.25, 0.01, 0.25, 0.08029, 0.4197, 0.1371, 0.3629, 0.1371, 0.3629, 0.08029, 0.4197, 0.25, 0.49, 0.25, 0.4097, 0.1822, 0.3178, 0.1822, 0.3178, 0.1541, 0.25, 0.1541, 0.25, 0.3629, 0.1371, 0.3629, 0.1371, 0.4097, 0.25, 0.4097, 0.25, 0.3629, 0.3629, 0.3629, 0.3629, 0.25, 0.4097, 0.25, 0.4097, 0.25, 0.4097, 0.25, 0.4097, 0.1371, 0.3629, 0.1371, 0.3629, 0.09031, 0.25, 0.09031, 0.25, 0.1371, 0.1371, 0.1371, 0.1371, 0.25, 0.09031, 0.25, 0.09031, 0.3629, 0.1371, 0.3629, 0.1371, 0.4097, 0.25, 0.4097, 0.25, 0.3629, 0.3629, 0.3629, 0.3629, 0.1371, 0.3629, 0.1371, 0.3629, 0.09031, 0.25, 0.09031, 0.25, 0.25, 0.3459, 0.25, 0.4097, 0.3629, 0.3629, 0.3178, 0.3178, 0.3178, 0.3178, 0.3629, 0.3629, 0.4097, 0.25, 0.3459, 0.25, 0.3459, 0.25, 0.4097, 0.25, 0.3629, 0.1371, 0.3178, 0.1822, 0.3178, 0.1822, 0.3629, 0.1371, 0.25, 0.09031, 0.25, 0.1541, 0.25, 0.1541, 0.25, 0.09031, 0.1371, 0.1371, 0.1822, 0.1822, 0.1822, 0.1822, 0.1371, 0.1371, 0.09031, 0.25, 0.1541, 0.25, 0.1541, 0.25, 0.09031, 0.25, 0.1371, 0.3629, 0.1822, 0.3178, 0.1822, 0.3178, 0.1371, 0.3629, 0.25, 0.4097, 0.25, 0.3459, 0.3178, 0.3178, 0.3459, 0.25, 0.3178, 0.1822, 0.25, 0.1541, 0.1822, 0.1822, 0.1541, 0.25, 0.1822, 0.3178, 0.25, 0.3459, 0.1822, 0.1822, 0.1822, 0.1822, 0.25, 0.1541, 0.25, 0.1541, 0.3178, 0.1822, 0.3178, 0.1822, 0.3459, 0.25, 0.3459, 0.25, 0.3178, 0.3178, 0.3178, 0.3178, 0.25, 0.3459, 0.25, 0.3459, 0.25, 0.3459, 0.25, 0.3459, 0.1822, 0.3178, 0.1822, 0.3178, 0.1541, 0.25, 0.1541, 0.25, 0.1822, 0.1822, 0.1822, 0.1822, 0.25, 0.1541, 0.25, 0.1541, 0.3178, 0.1822, 0.3178, 0.1822, 0.3459, 0.25, 0.3459, 0.25, 0.3178, 0.3178, 0.3178, 0.3178])
me_cube.materials.append(mat_material_003)
me_cube.materials.append(mat_material_002)
me_cube.materials.append(mat_material_004)
me_cube.materials.append(mat_yellow_lights)
me_cube.materials.append(mat_material_005)
me_cube.materials.append(mat_material_001)
me_cube.materials.append(mat_material)
me_cube.use_remesh_preserve_volume = False
me_cube.use_remesh_preserve_attributes = False
me_cube.use_mirror_vertex_groups = False
me_cube.update()
me_plane = bpy.data.meshes.new('Plane')
me_plane.from_pydata([(-3.054, -3.054, 0.0), (3.054, -3.054, 0.0), (-3.054, 3.054, 0.0), (3.054, 3.054, 0.0)], [], [(0, 1, 3, 2)])
me_plane.polygons.foreach_set('use_smooth', [True] * 1)
_uv = me_plane.uv_layers.new(name='UVMap')
_uv.uv.foreach_set('vector', [0.0, 0.0, 1.0, 0.0, 1.0, 1.0, 0.0, 1.0])
me_plane.materials.append(mat_material_006)
me_plane.use_remesh_fix_poles = True
me_plane.use_remesh_preserve_attributes = False
me_plane.use_mirror_vertex_groups = False
me_plane.update()

# ---- objects
ob_area = bpy.data.objects.new('Area', light_area)
ob_car_station_wagon = bpy.data.objects.new('car-station-wagon', me_cube)
ob_light = bpy.data.objects.new('Light', light_light)
ob_camera = bpy.data.objects.new('Camera', cam_camera)
ob_plane = bpy.data.objects.new('Plane', me_plane)

# ---- transforms, parenting, visibility, modifiers, constraints
ob_area.location = (-1.598, 0.0, 0.4955)
ob_area.rotation_euler = (0.0, 5.498, 0.0)
ob_area.lineart.crease_threshold = 0.0
ob_car_station_wagon.location = (0.0, 0.0, 0.0)
ob_car_station_wagon.lock_rotations_4d = False
ob_car_station_wagon.empty_display_type = 'ARROWS'
ob_car_station_wagon.lineart.crease_threshold = 0.0
_m = ob_car_station_wagon.modifiers.new('hops_mirror', 'MIRROR')
_m.use_bisect_axis = (True, False, False)
_m.use_bisect_flip_axis = (True, False, False)
_m.use_clip = True
_m = ob_car_station_wagon.modifiers.new('Bevel', 'BEVEL')
_m.width = 0.001
_m.width_pct = 0.001
_m.use_clamp_overlap = False
_m = ob_car_station_wagon.modifiers.new('Auto Smooth', 'NODES')
_m.node_group = ng_auto_smooth
_gi = [s.identifier for s in ng_auto_smooth.interface.items_tree if s.item_type == 'SOCKET' and s.in_out == 'INPUT']
_m[_gi[1]] = 0.5236  # Angle
ob_light.location = (4.076, 1.005, 5.904)
ob_light.rotation_euler = (0.6503, 0.05522, 1.866)
ob_light.lock_rotations_4d = False
ob_light.empty_display_type = 'ARROWS'
ob_light.color = (0.0, 0.0, 0.0, 0.0)
ob_light.lineart.crease_threshold = 0.0
ob_camera.location = (-1.801, -3.214, 0.3904)
ob_camera.rotation_euler = (1.404, 2.496e-06, -0.6641)
ob_camera.lock_rotations_4d = False
ob_camera.empty_display_type = 'ARROWS'
ob_camera.color = (0.0, 0.0, 0.0, 0.0)
ob_camera.display_type = 'WIRE'
ob_camera.lineart.crease_threshold = 0.0
ob_plane.location = (0.0, 0.0, -0.3752)
ob_plane.lineart.crease_threshold = 0.0
_m = ob_plane.modifiers.new('Auto Smooth', 'NODES')
_m.node_group = ng_auto_smooth
_gi = [s.identifier for s in ng_auto_smooth.interface.items_tree if s.item_type == 'SOCKET' and s.in_out == 'INPUT']
_m[_gi[1]] = 0.5236  # Angle
cam_camera.dof.focus_object = ob_car_station_wagon

# ---- collection membership
scene.collection.objects.link(ob_area)
col_collection.objects.link(ob_car_station_wagon)
col_collection.objects.link(ob_light)
col_collection.objects.link(ob_camera)
col_collection.objects.link(ob_plane)

# ---- scene / render settings (as saved in the file)
scene.camera = ob_camera
scene.frame_start = 1; scene.frame_end = 250; scene.frame_set(1)
scene.render.engine = 'BLENDER_EEVEE_NEXT'
scene.render.resolution_percentage = 50
scene.cycles.samples = 64
scene.cycles.sampling_pattern = 'TABULATED_SOBOL'
scene.cycles.use_adaptive_sampling = False
scene.cycles.use_light_tree = False
scene.eevee.use_gtao = True
scene.view_settings.look = 'High Contrast'
scene.view_settings.view_transform = 'Filmic'
bpy.context.view_layer.update()

